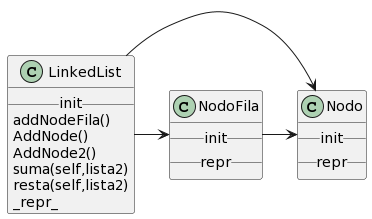

The diagram above was rendered by PlantUML. Its source (embedded in the PNG):
@startuml
LinkedList -> Nodo
LinkedList -> NodoFila
NodoFila -> Nodo

Class Nodo{
__init__
__repr__
}

Class NodoFila{
__init__
__repr__
}

Class LinkedList{
__init__
addNodeFila()
AddNode()
AddNode2()
suma(self,lista2)
resta(self,lista2)
_repr_
}
@enduml